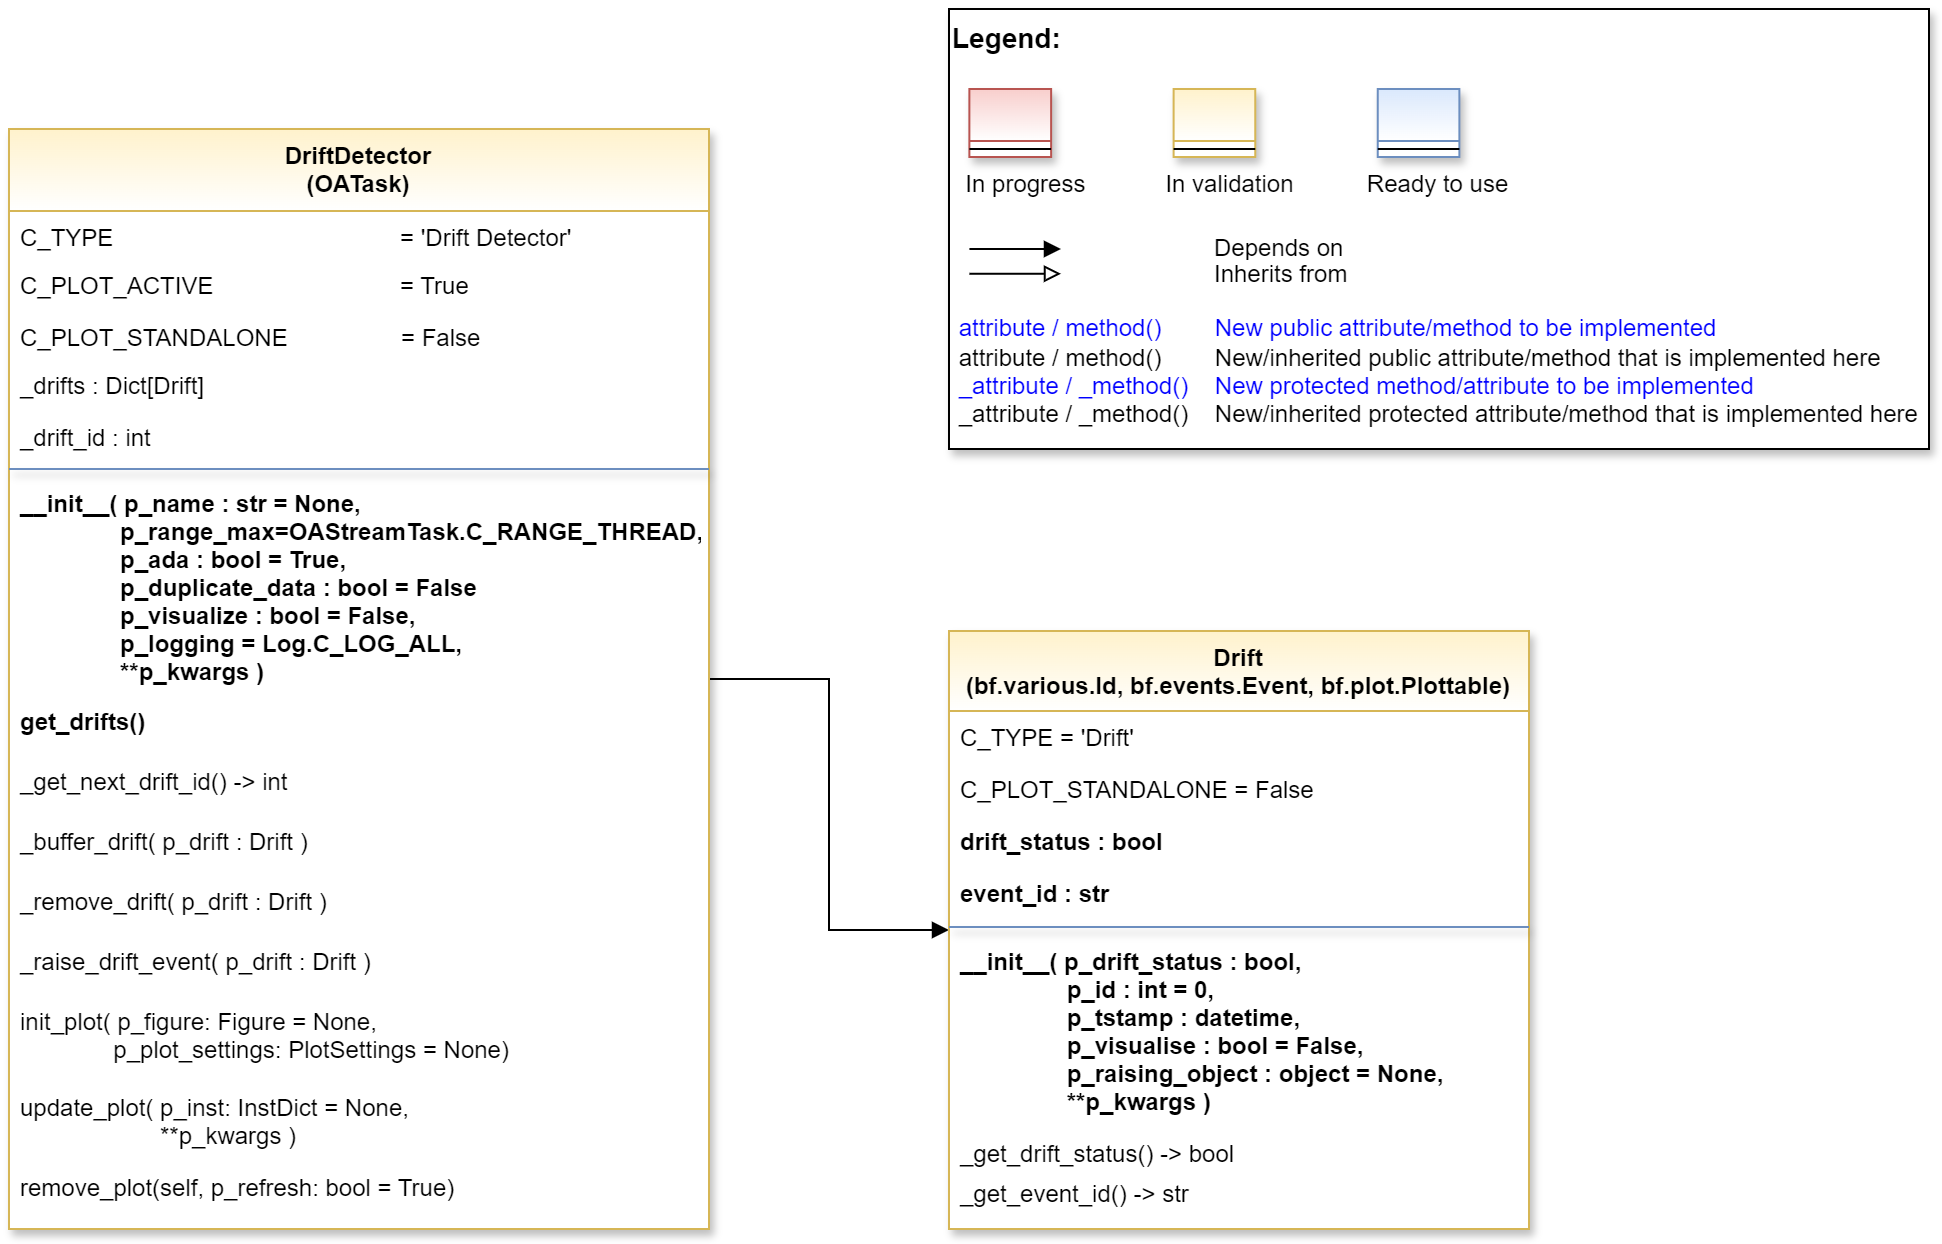

The diagram above was exported from draw.io. Its source (the exported page's mxGraphModel, read from the mxfile embedded in the PNG):
<mxGraphModel dx="1434" dy="854" grid="1" gridSize="10" guides="1" tooltips="1" connect="1" arrows="1" fold="1" page="1" pageScale="1" pageWidth="2336" pageHeight="1654" math="0" shadow="0">
  <root>
    <mxCell id="0" />
    <mxCell id="1" parent="0" />
    <mxCell id="2" value="" style="group" vertex="1" connectable="0" parent="1">
      <mxGeometry x="510" y="40" width="490" height="220" as="geometry" />
    </mxCell>
    <mxCell id="3" value="&lt;font color=&quot;#000000&quot; size=&quot;1&quot;&gt;&lt;b style=&quot;font-size: 14px&quot;&gt;Legend:&lt;br&gt;&lt;/b&gt;&lt;/font&gt;&lt;br&gt;&lt;br&gt;&lt;br&gt;&lt;font color=&quot;#0000ff&quot; style=&quot;font-size: 6px&quot;&gt;&lt;br&gt;&lt;/font&gt;&lt;span style=&quot;color: rgb(0 , 0 , 0)&quot;&gt;&lt;font style=&quot;font-size: 4px&quot;&gt;&amp;nbsp; &amp;nbsp;&lt;/font&gt;&amp;nbsp;In progress&amp;nbsp; &amp;nbsp; &amp;nbsp; &amp;nbsp; &amp;nbsp; &amp;nbsp; In validation&amp;nbsp; &amp;nbsp; &amp;nbsp; &amp;nbsp; &amp;nbsp; &amp;nbsp;Ready to use&lt;/span&gt;&lt;font color=&quot;#000000&quot;&gt;&amp;nbsp;&lt;br&gt;&lt;/font&gt;&lt;font color=&quot;#0000ff&quot;&gt;&lt;br&gt;&lt;br&gt;&lt;br&gt;&lt;br&gt;&amp;nbsp;attribute / method()&amp;nbsp; &amp;nbsp; &amp;nbsp; &amp;nbsp; New public attribute/method to be implemented&lt;/font&gt;&lt;br&gt;&lt;font color=&quot;#000000&quot;&gt;&amp;nbsp;&lt;/font&gt;&lt;font color=&quot;#000000&quot;&gt;attribute / method()&lt;span&gt; &lt;/span&gt;&amp;nbsp; &amp;nbsp; &amp;nbsp; &amp;nbsp;New/inherited public attribute/method that is implemented here&lt;br&gt;&lt;/font&gt;&lt;font color=&quot;#0000ff&quot;&gt;&amp;nbsp;_attribute /&amp;nbsp;&lt;/font&gt;&lt;font color=&quot;#0000ff&quot;&gt;_method()&amp;nbsp; &amp;nbsp; New protected method/attribute to be implemented&lt;/font&gt;&lt;br&gt;&lt;font color=&quot;#000000&quot;&gt;&amp;nbsp;_attribute / _method()&amp;nbsp; &amp;nbsp; New/inherited protected attribute/method that is implemented here&lt;br&gt;&lt;/font&gt;&lt;font color=&quot;#000000&quot;&gt;&lt;br&gt;&lt;br&gt;&lt;br&gt;&lt;br&gt;&lt;br&gt;&lt;/font&gt;" style="text;html=1;align=left;verticalAlign=top;whiteSpace=wrap;rounded=0;fontColor=#006600;strokeColor=#000000;shadow=1;fillColor=#ffffff;" vertex="1" parent="2">
      <mxGeometry width="489.99999999999994" height="220" as="geometry" />
    </mxCell>
    <mxCell id="4" value="Depends on" style="endArrow=block;html=1;labelPosition=right;verticalLabelPosition=middle;align=left;verticalAlign=middle;endFill=1;fontSize=12;" edge="1" parent="2">
      <mxGeometry x="-1623.1249999999998" y="-2180" width="51.041666666666664" height="50" as="geometry">
        <mxPoint x="10.20802398989899" y="120.00301587301601" as="sourcePoint" />
        <mxPoint x="55.990852272727174" y="120.00301587301601" as="targetPoint" />
        <mxPoint x="98" as="offset" />
        <Array as="points">
          <mxPoint x="30.624999999999996" y="120" />
        </Array>
      </mxGeometry>
    </mxCell>
    <mxCell id="5" value="Inherits from" style="endArrow=block;html=1;labelPosition=right;verticalLabelPosition=middle;align=left;verticalAlign=middle;endFill=0;fontSize=12;" edge="1" parent="2">
      <mxGeometry x="-1623.1249999999998" y="-2180" width="51.041666666666664" height="50" as="geometry">
        <mxPoint x="10.20802398989899" y="132.3846031746034" as="sourcePoint" />
        <mxPoint x="55.990852272727174" y="132.3846031746034" as="targetPoint" />
        <mxPoint x="98" y="1" as="offset" />
      </mxGeometry>
    </mxCell>
    <mxCell id="6" value="" style="swimlane;fontStyle=3;align=center;verticalAlign=top;childLayout=stackLayout;horizontal=1;startSize=26;horizontalStack=0;resizeParent=1;resizeLast=0;collapsible=1;marginBottom=0;rounded=0;shadow=1;strokeWidth=1;fillColor=#f8cecc;strokeColor=#b85450;gradientColor=#ffffff;swimlaneFillColor=#ffffff;" vertex="1" parent="2">
      <mxGeometry x="10.208333333333332" y="40" width="40.83333333333333" height="34" as="geometry">
        <mxRectangle x="230" y="140" width="160" height="26" as="alternateBounds" />
      </mxGeometry>
    </mxCell>
    <mxCell id="7" value="" style="line;html=1;strokeWidth=1;align=left;verticalAlign=middle;spacingTop=-1;spacingLeft=3;spacingRight=3;rotatable=0;labelPosition=right;points=[];portConstraint=eastwest;" vertex="1" parent="6">
      <mxGeometry y="26" width="40.83333333333333" height="8" as="geometry" />
    </mxCell>
    <mxCell id="8" value="" style="swimlane;fontStyle=3;align=center;verticalAlign=top;childLayout=stackLayout;horizontal=1;startSize=26;horizontalStack=0;resizeParent=1;resizeLast=0;collapsible=1;marginBottom=0;rounded=0;shadow=1;strokeWidth=1;fillColor=#fff2cc;strokeColor=#d6b656;gradientColor=#ffffff;swimlaneFillColor=#ffffff;" vertex="1" parent="2">
      <mxGeometry x="112.29166666666666" y="40" width="40.83333333333333" height="34" as="geometry">
        <mxRectangle x="230" y="140" width="160" height="26" as="alternateBounds" />
      </mxGeometry>
    </mxCell>
    <mxCell id="9" value="" style="line;html=1;strokeWidth=1;align=left;verticalAlign=middle;spacingTop=-1;spacingLeft=3;spacingRight=3;rotatable=0;labelPosition=right;points=[];portConstraint=eastwest;" vertex="1" parent="8">
      <mxGeometry y="26" width="40.83333333333333" height="8" as="geometry" />
    </mxCell>
    <mxCell id="10" value="" style="swimlane;fontStyle=3;align=center;verticalAlign=top;childLayout=stackLayout;horizontal=1;startSize=26;horizontalStack=0;resizeParent=1;resizeLast=0;collapsible=1;marginBottom=0;rounded=0;shadow=1;strokeWidth=1;fillColor=#dae8fc;strokeColor=#6c8ebf;gradientColor=#ffffff;swimlaneFillColor=#ffffff;" vertex="1" parent="2">
      <mxGeometry x="214.37499999999997" y="40" width="40.83333333333333" height="34" as="geometry">
        <mxRectangle x="230" y="140" width="160" height="26" as="alternateBounds" />
      </mxGeometry>
    </mxCell>
    <mxCell id="11" value="" style="line;html=1;strokeWidth=1;align=left;verticalAlign=middle;spacingTop=-1;spacingLeft=3;spacingRight=3;rotatable=0;labelPosition=right;points=[];portConstraint=eastwest;" vertex="1" parent="10">
      <mxGeometry y="26" width="40.83333333333333" height="8" as="geometry" />
    </mxCell>
    <mxCell id="12" style="edgeStyle=orthogonalEdgeStyle;rounded=0;orthogonalLoop=1;jettySize=auto;html=1;endArrow=block;endFill=1;" edge="1" source="13" target="29" parent="1">
      <mxGeometry relative="1" as="geometry" />
    </mxCell>
    <mxCell id="13" value="DriftDetector&#10;(OATask)" style="swimlane;align=center;verticalAlign=top;childLayout=stackLayout;horizontal=1;startSize=41;horizontalStack=0;resizeParent=1;resizeLast=0;collapsible=1;marginBottom=0;rounded=0;shadow=1;strokeWidth=1;fillColor=#fff2cc;strokeColor=#d6b656;swimlaneFillColor=#ffffff;gradientColor=#FFFFFF;" vertex="1" parent="1">
      <mxGeometry x="40" y="100" width="350" height="550" as="geometry">
        <mxRectangle x="230" y="140" width="160" height="26" as="alternateBounds" />
      </mxGeometry>
    </mxCell>
    <mxCell id="14" value="C_TYPE                                           = 'Drift Detector'" style="text;align=left;verticalAlign=top;spacingLeft=4;spacingRight=4;overflow=hidden;rotatable=0;points=[[0,0.5],[1,0.5]];portConstraint=eastwest;" vertex="1" parent="13">
      <mxGeometry y="41" width="350" height="24" as="geometry" />
    </mxCell>
    <mxCell id="15" value="C_PLOT_ACTIVE &amp;nbsp; &amp;nbsp; &amp;nbsp; &amp;nbsp; &amp;nbsp; &lt;span style=&quot;white-space: pre;&quot;&gt;&#09;&lt;/span&gt;&lt;span style=&quot;white-space: pre;&quot;&gt;&#09;&lt;/span&gt;&amp;nbsp;= True" style="text;align=left;verticalAlign=top;spacingLeft=4;spacingRight=4;overflow=hidden;rotatable=0;points=[[0,0.5],[1,0.5]];portConstraint=eastwest;html=1;" vertex="1" parent="13">
      <mxGeometry y="65" width="350" height="26" as="geometry" />
    </mxCell>
    <mxCell id="16" value="C_PLOT_STANDALONE                 = False" style="text;align=left;verticalAlign=top;spacingLeft=4;spacingRight=4;overflow=hidden;rotatable=0;points=[[0,0.5],[1,0.5]];portConstraint=eastwest;" vertex="1" parent="13">
      <mxGeometry y="91" width="350" height="24" as="geometry" />
    </mxCell>
    <mxCell id="17" value="_drifts : Dict[Drift]" style="text;align=left;verticalAlign=top;spacingLeft=4;spacingRight=4;overflow=hidden;rotatable=0;points=[[0,0.5],[1,0.5]];portConstraint=eastwest;" vertex="1" parent="13">
      <mxGeometry y="115" width="350" height="26" as="geometry" />
    </mxCell>
    <mxCell id="18" value="_drift_id : int" style="text;align=left;verticalAlign=top;spacingLeft=4;spacingRight=4;overflow=hidden;rotatable=0;points=[[0,0.5],[1,0.5]];portConstraint=eastwest;" vertex="1" parent="13">
      <mxGeometry y="141" width="350" height="25" as="geometry" />
    </mxCell>
    <mxCell id="19" value="" style="line;html=1;strokeWidth=1;align=center;verticalAlign=top;spacingTop=-1;spacingLeft=3;spacingRight=3;rotatable=0;labelPosition=right;points=[];portConstraint=eastwest;rounded=0;shadow=1;strokeColor=#6c8ebf;swimlaneFillColor=#ffffff;fontFamily=Helvetica;fontSize=12;fontColor=default;fontStyle=3;fillColor=#dae8fc;gradientColor=#ffffff;" vertex="1" parent="13">
      <mxGeometry y="166" width="350" height="8" as="geometry" />
    </mxCell>
    <mxCell id="20" value="__init__( p_name : str = None,&#10;               p_range_max=OAStreamTask.C_RANGE_THREAD,&#10;               p_ada : bool = True,&#10;               p_duplicate_data : bool = False&#10;               p_visualize : bool = False,&#10;               p_logging = Log.C_LOG_ALL,&#10;               **p_kwargs )" style="text;align=left;verticalAlign=top;spacingLeft=4;spacingRight=4;overflow=hidden;rotatable=0;points=[[0,0.5],[1,0.5]];portConstraint=eastwest;fontStyle=1" vertex="1" parent="13">
      <mxGeometry y="174" width="350" height="109" as="geometry" />
    </mxCell>
    <mxCell id="21" value="get_drifts()" style="text;align=left;verticalAlign=top;spacingLeft=4;spacingRight=4;overflow=hidden;rotatable=0;points=[[0,0.5],[1,0.5]];portConstraint=eastwest;shadow=1;fontStyle=1" vertex="1" parent="13">
      <mxGeometry y="283" width="350" height="30" as="geometry" />
    </mxCell>
    <mxCell id="22" value="_get_next_drift_id() -&gt; int" style="text;align=left;verticalAlign=top;spacingLeft=4;spacingRight=4;overflow=hidden;rotatable=0;points=[[0,0.5],[1,0.5]];portConstraint=eastwest;shadow=1;" vertex="1" parent="13">
      <mxGeometry y="313" width="350" height="30" as="geometry" />
    </mxCell>
    <mxCell id="23" value="_buffer_drift( p_drift : Drift ) " style="text;align=left;verticalAlign=top;spacingLeft=4;spacingRight=4;overflow=hidden;rotatable=0;points=[[0,0.5],[1,0.5]];portConstraint=eastwest;shadow=1;" vertex="1" parent="13">
      <mxGeometry y="343" width="350" height="30" as="geometry" />
    </mxCell>
    <mxCell id="24" value="_remove_drift( p_drift : Drift )" style="text;align=left;verticalAlign=top;spacingLeft=4;spacingRight=4;overflow=hidden;rotatable=0;points=[[0,0.5],[1,0.5]];portConstraint=eastwest;shadow=1;" vertex="1" parent="13">
      <mxGeometry y="373" width="350" height="30" as="geometry" />
    </mxCell>
    <mxCell id="25" value="_raise_drift_event( p_drift : Drift )" style="text;align=left;verticalAlign=top;spacingLeft=4;spacingRight=4;overflow=hidden;rotatable=0;points=[[0,0.5],[1,0.5]];portConstraint=eastwest;shadow=1;" vertex="1" parent="13">
      <mxGeometry y="403" width="350" height="30" as="geometry" />
    </mxCell>
    <mxCell id="26" value="init_plot( p_figure: Figure = None,&#10;              p_plot_settings: PlotSettings = None)" style="text;align=left;verticalAlign=top;spacingLeft=4;spacingRight=4;overflow=hidden;rotatable=0;points=[[0,0.5],[1,0.5]];portConstraint=eastwest;shadow=1;" vertex="1" parent="13">
      <mxGeometry y="433" width="350" height="43" as="geometry" />
    </mxCell>
    <mxCell id="27" value="update_plot( p_inst: InstDict = None,&#10;                     **p_kwargs )" style="text;align=left;verticalAlign=top;spacingLeft=4;spacingRight=4;overflow=hidden;rotatable=0;points=[[0,0.5],[1,0.5]];portConstraint=eastwest;shadow=1;" vertex="1" parent="13">
      <mxGeometry y="476" width="350" height="40" as="geometry" />
    </mxCell>
    <mxCell id="28" value="remove_plot(self, p_refresh: bool = True)" style="text;align=left;verticalAlign=top;spacingLeft=4;spacingRight=4;overflow=hidden;rotatable=0;points=[[0,0.5],[1,0.5]];portConstraint=eastwest;shadow=1;" vertex="1" parent="13">
      <mxGeometry y="516" width="350" height="30" as="geometry" />
    </mxCell>
    <mxCell id="29" value="Drift&#10;(bf.various.Id, bf.events.Event, bf.plot.Plottable)" style="swimlane;fontStyle=1;align=center;verticalAlign=top;childLayout=stackLayout;horizontal=1;startSize=40;horizontalStack=0;resizeParent=1;resizeLast=0;collapsible=1;marginBottom=0;rounded=0;shadow=1;strokeWidth=1;fillColor=#fff2cc;strokeColor=#d6b656;swimlaneFillColor=#ffffff;fontFamily=Helvetica;fontSize=12;gradientColor=#FFFFFF;" vertex="1" parent="1">
      <mxGeometry x="510" y="351" width="290" height="299" as="geometry">
        <mxRectangle x="230" y="140" width="160" height="26" as="alternateBounds" />
      </mxGeometry>
    </mxCell>
    <mxCell id="30" value="C_TYPE = 'Drift'" style="text;align=left;verticalAlign=top;spacingLeft=4;spacingRight=4;overflow=hidden;rotatable=0;points=[[0,0.5],[1,0.5]];portConstraint=eastwest;" vertex="1" parent="29">
      <mxGeometry y="40" width="290" height="26" as="geometry" />
    </mxCell>
    <mxCell id="31" value="C_PLOT_STANDALONE = False" style="text;align=left;verticalAlign=top;spacingLeft=4;spacingRight=4;overflow=hidden;rotatable=0;points=[[0,0.5],[1,0.5]];portConstraint=eastwest;" vertex="1" parent="29">
      <mxGeometry y="66" width="290" height="26" as="geometry" />
    </mxCell>
    <mxCell id="32" value="drift_status : bool" style="text;align=left;verticalAlign=top;spacingLeft=4;spacingRight=4;overflow=hidden;rotatable=0;points=[[0,0.5],[1,0.5]];portConstraint=eastwest;fontStyle=1" vertex="1" parent="29">
      <mxGeometry y="92" width="290" height="26" as="geometry" />
    </mxCell>
    <mxCell id="33" value="event_id : str" style="text;align=left;verticalAlign=top;spacingLeft=4;spacingRight=4;overflow=hidden;rotatable=0;points=[[0,0.5],[1,0.5]];portConstraint=eastwest;fontStyle=1" vertex="1" parent="29">
      <mxGeometry y="118" width="290" height="26" as="geometry" />
    </mxCell>
    <mxCell id="34" value="" style="line;html=1;strokeWidth=1;align=center;verticalAlign=top;spacingTop=-1;spacingLeft=3;spacingRight=3;rotatable=0;labelPosition=right;points=[];portConstraint=eastwest;rounded=0;shadow=1;strokeColor=#6c8ebf;swimlaneFillColor=#ffffff;fontFamily=Helvetica;fontSize=12;fontColor=default;fontStyle=1;fillColor=#dae8fc;gradientColor=#ffffff;" vertex="1" parent="29">
      <mxGeometry y="144" width="290" height="8" as="geometry" />
    </mxCell>
    <mxCell id="35" value="__init__( p_drift_status : bool,&#10;                p_id : int = 0,&#10;                p_tstamp : datetime,&#10;                p_visualise : bool = False,&#10;                p_raising_object : object = None,&#10;                **p_kwargs )" style="text;align=left;verticalAlign=top;spacingLeft=4;spacingRight=4;overflow=hidden;rotatable=0;points=[[0,0.5],[1,0.5]];portConstraint=eastwest;fontStyle=1" vertex="1" parent="29">
      <mxGeometry y="152" width="290" height="96" as="geometry" />
    </mxCell>
    <mxCell id="36" value="_get_drift_status() -&gt; bool" style="text;align=left;verticalAlign=top;spacingLeft=4;spacingRight=4;overflow=hidden;rotatable=0;points=[[0,0.5],[1,0.5]];portConstraint=eastwest;" vertex="1" parent="29">
      <mxGeometry y="248" width="290" height="20" as="geometry" />
    </mxCell>
    <mxCell id="37" value="_get_event_id() -&gt; str" style="text;align=left;verticalAlign=top;spacingLeft=4;spacingRight=4;overflow=hidden;rotatable=0;points=[[0,0.5],[1,0.5]];portConstraint=eastwest;" vertex="1" parent="29">
      <mxGeometry y="268" width="290" height="20" as="geometry" />
    </mxCell>
  </root>
</mxGraphModel>